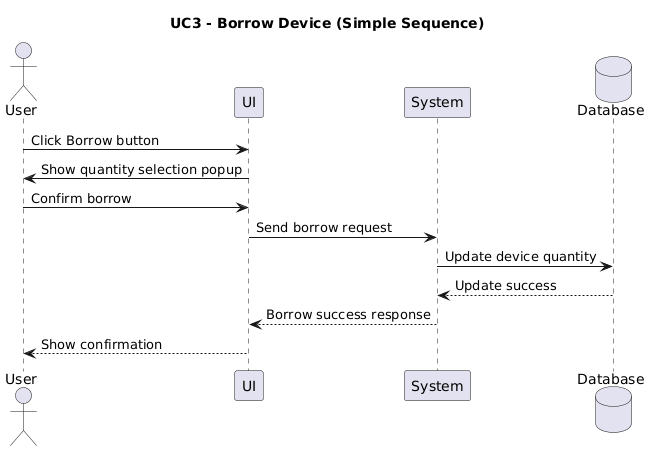

The diagram above was rendered by PlantUML. Its source (embedded in the PNG):
@startuml
title UC3 - Borrow Device (Simple Sequence)

actor User
participant UI
participant System
database Database

User -> UI : Click Borrow button
UI -> User : Show quantity selection popup
User -> UI : Confirm borrow
UI -> System : Send borrow request
System -> Database : Update device quantity
Database --> System : Update success
System --> UI : Borrow success response
UI --> User : Show confirmation
@enduml